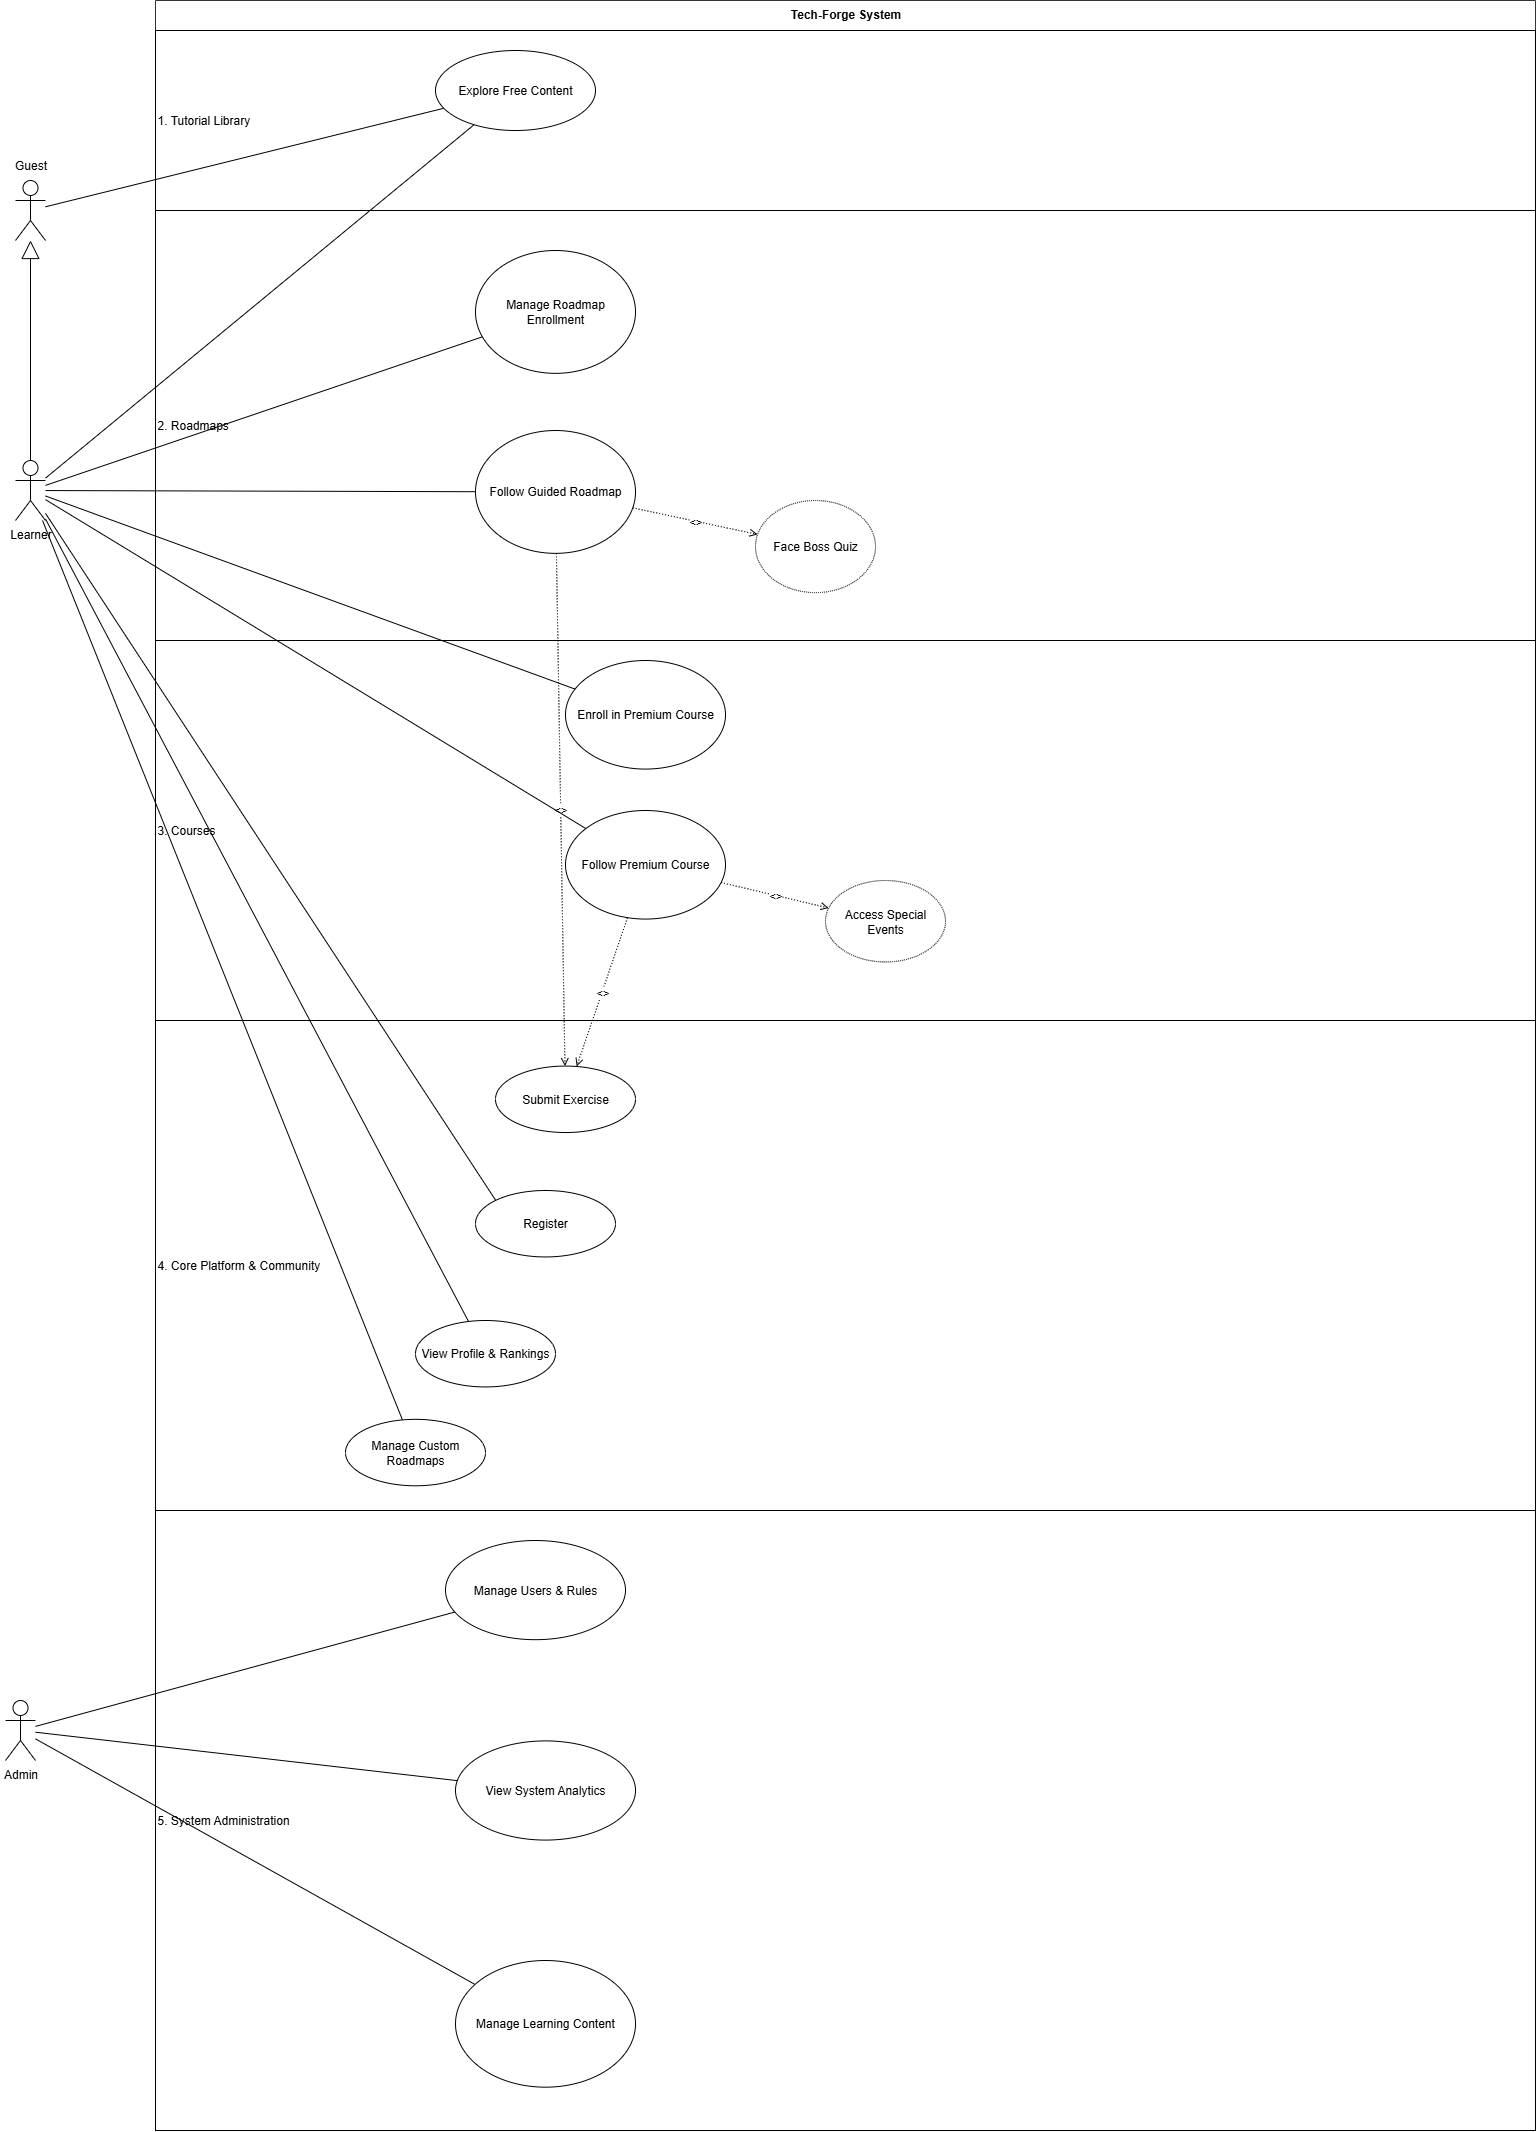

The diagram above was exported from draw.io. Its source (the exported page's mxGraphModel, read from the mxfile embedded in the PNG):
<mxGraphModel dx="1489" dy="753" grid="1" gridSize="10" guides="1" tooltips="1" connect="1" arrows="1" fold="1" page="1" pageScale="1" pageWidth="850" pageHeight="1100" math="0" shadow="0">
  <root>
    <mxCell id="0" />
    <mxCell id="1" parent="0" />
    <mxCell id="actor-guest" value="" style="shape=umlActor;verticalLabelPosition=bottom;verticalAlign=top;html=1;outlineConnect=0;" vertex="1" parent="1">
      <mxGeometry x="60" y="220" width="30" height="60" as="geometry" />
    </mxCell>
    <mxCell id="system-boundary" value="Tech-Forge System" style="swimlane;fontStyle=1;align=center;verticalAlign=top;childLayout=stackLayout;horizontal=1;startSize=30;horizontalStack=0;resizeParent=1;resizeParentMax=0;resizeLast=0;collapsible=0;marginBottom=0;html=1;strokeColor=#333333;fillColor=#ffffff;" vertex="1" parent="1">
      <mxGeometry x="200" y="40" width="1380" height="2130" as="geometry" />
    </mxCell>
    <mxCell id="package-p1" value="1. Tutorial Library" style="shape=umlPackage;whiteSpace=wrap;html=1;align=left;" vertex="1" parent="system-boundary">
      <mxGeometry y="30" width="1380" height="180" as="geometry" />
    </mxCell>
    <mxCell id="uc-p1-explore" value="Explore Free Content" style="ellipse;whiteSpace=wrap;html=1;" vertex="1" parent="package-p1">
      <mxGeometry x="280" y="20" width="160" height="80" as="geometry" />
    </mxCell>
    <mxCell id="package-p2" value="2. Roadmaps&amp;nbsp;" style="shape=umlPackage;whiteSpace=wrap;html=1;align=left;" vertex="1" parent="system-boundary">
      <mxGeometry y="210" width="1380" height="430" as="geometry" />
    </mxCell>
    <mxCell id="uc-p2-enroll" value="Manage Roadmap Enrollment" style="ellipse;whiteSpace=wrap;html=1;" vertex="1" parent="package-p2">
      <mxGeometry x="320" y="39.99571428571429" width="160" height="122.85714285714286" as="geometry" />
    </mxCell>
    <mxCell id="uc-p2-follow" value="Follow Guided Roadmap" style="ellipse;whiteSpace=wrap;html=1;" vertex="1" parent="package-p2">
      <mxGeometry x="320" y="220.00285714285715" width="160" height="122.85714285714286" as="geometry" />
    </mxCell>
    <mxCell id="uc-p2-boss" value="Face Boss Quiz" style="ellipse;whiteSpace=wrap;html=1;dashed=1;dashPattern=1 1;" vertex="1" parent="package-p2">
      <mxGeometry x="600" y="289.99571428571426" width="120" height="92.14285714285715" as="geometry" />
    </mxCell>
    <mxCell id="edge-extend-boss" value="&lt;&lt;extend&gt;&gt;" style="endArrow=open;endFill=1;html=1;rounded=0;dashed=1;dashPattern=1 2;" edge="1" parent="package-p2" source="uc-p2-follow" target="uc-p2-boss">
      <mxGeometry width="160" relative="1" as="geometry" />
    </mxCell>
    <mxCell id="package-p3" value="3. Courses" style="shape=umlPackage;whiteSpace=wrap;html=1;align=left;" vertex="1" parent="system-boundary">
      <mxGeometry y="640" width="1380" height="380" as="geometry" />
    </mxCell>
    <mxCell id="uc-p3-enroll" value="Enroll in Premium Course" style="ellipse;whiteSpace=wrap;html=1;" vertex="1" parent="package-p3">
      <mxGeometry x="410" y="20.004285714285714" width="160" height="108.57142857142858" as="geometry" />
    </mxCell>
    <mxCell id="uc-p3-follow" value="Follow Premium Course" style="ellipse;whiteSpace=wrap;html=1;" vertex="1" parent="package-p3">
      <mxGeometry x="410" y="169.99857142857144" width="160" height="108.57142857142858" as="geometry" />
    </mxCell>
    <mxCell id="uc-p3-event" value="Access Special Events" style="ellipse;whiteSpace=wrap;html=1;dashed=1;dashPattern=1 1;" vertex="1" parent="package-p3">
      <mxGeometry x="670" y="239.99714285714288" width="120" height="81.42857142857143" as="geometry" />
    </mxCell>
    <mxCell id="edge-extend-event" value="&lt;&lt;extend&gt;&gt;" style="endArrow=open;endFill=1;html=1;rounded=0;dashed=1;dashPattern=1 2;" edge="1" parent="package-p3" source="uc-p3-follow" target="uc-p3-event">
      <mxGeometry width="160" relative="1" as="geometry" />
    </mxCell>
    <mxCell id="package-p4" value="4. Core Platform &amp; Community" style="shape=umlPackage;whiteSpace=wrap;html=1;align=left;" vertex="1" parent="system-boundary">
      <mxGeometry y="1020" width="1380" height="490" as="geometry" />
    </mxCell>
    <mxCell id="uc-p4-profile" value="View Profile &amp; Rankings" style="ellipse;whiteSpace=wrap;html=1;" vertex="1" parent="package-p4">
      <mxGeometry x="260" y="299.9994757587702" width="140" height="66.44067796610169" as="geometry" />
    </mxCell>
    <mxCell id="uc-p4-ugc" value="Manage Custom Roadmaps" style="ellipse;whiteSpace=wrap;html=1;" vertex="1" parent="package-p4">
      <mxGeometry x="190" y="398.84126527394557" width="140" height="66.44067796610169" as="geometry" />
    </mxCell>
    <mxCell id="uc-p4-submit" value="Submit Exercise" style="ellipse;whiteSpace=wrap;html=1;" vertex="1" parent="package-p4">
      <mxGeometry x="340" y="45.57791880173431" width="140" height="66.44067796610169" as="geometry" />
    </mxCell>
    <mxCell id="QmeFDhDQ-qeNjiwOeDmZ-8" value="Register" style="ellipse;whiteSpace=wrap;html=1;" vertex="1" parent="package-p4">
      <mxGeometry x="320" y="170.0016279069768" width="140" height="66.44067796610169" as="geometry" />
    </mxCell>
    <mxCell id="edge-include-submit-roadmap" value="&lt;&lt;include&gt;&gt;" style="endArrow=open;endFill=1;html=1;rounded=0;dashed=1;dashPattern=1 2;" edge="1" parent="system-boundary" source="uc-p2-follow" target="uc-p4-submit">
      <mxGeometry width="160" relative="1" as="geometry">
        <mxPoint x="600" y="160" as="sourcePoint" />
        <mxPoint x="760" y="160" as="targetPoint" />
      </mxGeometry>
    </mxCell>
    <mxCell id="package-p5" value="5. System Administration" style="shape=umlPackage;whiteSpace=wrap;html=1;align=left;" vertex="1" parent="system-boundary">
      <mxGeometry y="1510" width="1380" height="620" as="geometry" />
    </mxCell>
    <mxCell id="uc-p5-content" value="Manage Learning Content" style="ellipse;whiteSpace=wrap;html=1;" vertex="1" parent="package-p5">
      <mxGeometry x="300" y="450" width="180" height="126.67" as="geometry" />
    </mxCell>
    <mxCell id="uc-p5-users" value="Manage Users &amp; Rules" style="ellipse;whiteSpace=wrap;html=1;" vertex="1" parent="package-p5">
      <mxGeometry x="290" y="30" width="180" height="99.17" as="geometry" />
    </mxCell>
    <mxCell id="uc-p5-analytics" value="View System Analytics" style="ellipse;whiteSpace=wrap;html=1;" vertex="1" parent="package-p5">
      <mxGeometry x="300" y="230.41" width="180" height="99.17" as="geometry" />
    </mxCell>
    <mxCell id="edge-include-submit-course" value="&lt;&lt;include&gt;&gt;" style="endArrow=open;endFill=1;html=1;rounded=0;dashed=1;dashPattern=1 2;" edge="1" parent="system-boundary" source="uc-p3-follow" target="uc-p4-submit">
      <mxGeometry width="160" relative="1" as="geometry">
        <mxPoint x="600" y="450" as="sourcePoint" />
        <mxPoint x="760" y="160" as="targetPoint" />
      </mxGeometry>
    </mxCell>
    <mxCell id="actor-learner" value="Learner" style="shape=umlActor;verticalLabelPosition=bottom;verticalAlign=top;html=1;outlineConnect=0;" vertex="1" parent="1">
      <mxGeometry x="60" y="500" width="30" height="60" as="geometry" />
    </mxCell>
    <mxCell id="actor-admin" value="Admin" style="shape=umlActor;verticalLabelPosition=bottom;verticalAlign=top;html=1;outlineConnect=0;" vertex="1" parent="1">
      <mxGeometry x="50" y="1740" width="30" height="60" as="geometry" />
    </mxCell>
    <mxCell id="edge-guest-explore" style="endArrow=none;html=1;rounded=0;" edge="1" parent="1" source="actor-guest" target="uc-p1-explore">
      <mxGeometry relative="1" as="geometry" />
    </mxCell>
    <mxCell id="edge-learner-explore" style="endArrow=none;html=1;rounded=0;" edge="1" parent="1" source="actor-learner" target="uc-p1-explore">
      <mxGeometry relative="1" as="geometry" />
    </mxCell>
    <mxCell id="edge-learner-enroll-roadmap" style="endArrow=none;html=1;rounded=0;" edge="1" parent="1" source="actor-learner" target="uc-p2-enroll">
      <mxGeometry relative="1" as="geometry" />
    </mxCell>
    <mxCell id="edge-learner-follow-roadmap" style="endArrow=none;html=1;rounded=0;" edge="1" parent="1" source="actor-learner" target="uc-p2-follow">
      <mxGeometry relative="1" as="geometry" />
    </mxCell>
    <mxCell id="edge-learner-enroll-course" style="endArrow=none;html=1;rounded=0;" edge="1" parent="1" source="actor-learner" target="uc-p3-enroll">
      <mxGeometry relative="1" as="geometry" />
    </mxCell>
    <mxCell id="edge-learner-follow-course" style="endArrow=none;html=1;rounded=0;" edge="1" parent="1" source="actor-learner" target="uc-p3-follow">
      <mxGeometry relative="1" as="geometry" />
    </mxCell>
    <mxCell id="edge-learner-profile" style="endArrow=none;html=1;rounded=0;" edge="1" parent="1" source="actor-learner" target="uc-p4-profile">
      <mxGeometry relative="1" as="geometry" />
    </mxCell>
    <mxCell id="edge-learner-ugc" style="endArrow=none;html=1;rounded=0;" edge="1" parent="1" source="actor-learner" target="uc-p4-ugc">
      <mxGeometry relative="1" as="geometry" />
    </mxCell>
    <mxCell id="edge-admin-content" style="endArrow=none;html=1;rounded=0;" edge="1" parent="1" source="actor-admin" target="uc-p5-content">
      <mxGeometry relative="1" as="geometry" />
    </mxCell>
    <mxCell id="edge-admin-users" style="endArrow=none;html=1;rounded=0;" edge="1" parent="1" source="actor-admin" target="uc-p5-users">
      <mxGeometry relative="1" as="geometry" />
    </mxCell>
    <mxCell id="edge-admin-analytics" style="endArrow=none;html=1;rounded=0;" edge="1" parent="1" source="actor-admin" target="uc-p5-analytics">
      <mxGeometry relative="1" as="geometry" />
    </mxCell>
    <mxCell id="edge-generalization" style="endArrow=block;endSize=16;endFill=0;html=1;rounded=0;entryX=0.5;entryY=1;exitX=0.5;exitY=0;" edge="1" parent="1" source="actor-learner" target="actor-guest">
      <mxGeometry width="160" relative="1" as="geometry">
        <mxPoint x="75" y="490" as="sourcePoint" />
        <mxPoint x="75" y="300" as="targetPoint" />
      </mxGeometry>
    </mxCell>
    <mxCell id="QmeFDhDQ-qeNjiwOeDmZ-3" value="Guest" style="text;html=1;align=center;verticalAlign=middle;resizable=0;points=[];autosize=1;strokeColor=none;fillColor=none;" vertex="1" parent="1">
      <mxGeometry x="45" y="190" width="60" height="30" as="geometry" />
    </mxCell>
    <mxCell id="QmeFDhDQ-qeNjiwOeDmZ-9" style="endArrow=none;html=1;rounded=0;entryX=0;entryY=0;entryDx=0;entryDy=0;" edge="1" parent="1" source="actor-learner" target="QmeFDhDQ-qeNjiwOeDmZ-8">
      <mxGeometry relative="1" as="geometry">
        <mxPoint x="390" y="1010" as="sourcePoint" />
        <mxPoint x="813" y="1813" as="targetPoint" />
      </mxGeometry>
    </mxCell>
  </root>
</mxGraphModel>